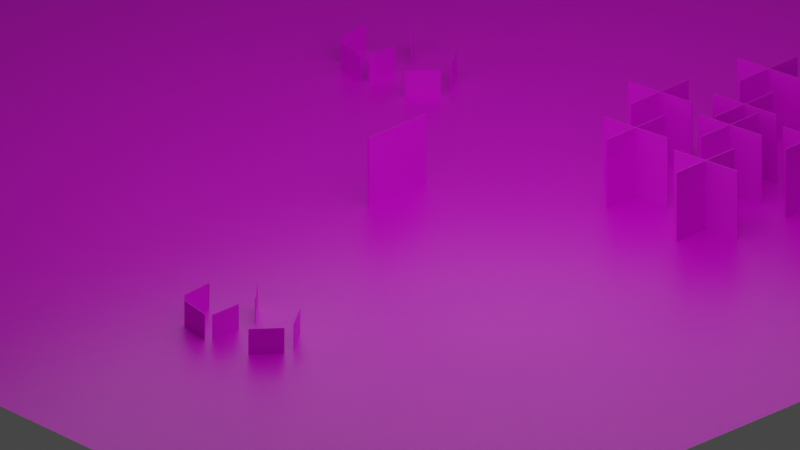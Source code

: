 # Source: paper.blend  (saved by Blender 2.90.8; exported with 4.5.12 LTS)
import bpy
from mathutils import Matrix  # noqa: F401  (used for matrix-valued properties, if any)

bpy.ops.wm.read_factory_settings(use_empty=True)
scene = bpy.context.scene
scene.name = 'Scene'

# ---- collections
col_collection = bpy.data.collections.new('Collection'); scene.collection.children.link(col_collection)

# ---- images (referenced by path relative to the original .blend; pixels are not part of the script)
import os
ASSET_DIR = os.environ.get("B2B_ASSET_DIR", "")  # directory of the original .blend (textures are referenced by path, not embedded)
HERE = os.path.dirname(os.path.abspath(__file__))  # packed textures are extracted next to this script under _unpacked/

def load_image(name, relpath, width, height, colorspace="sRGB"):
    """Load a texture the original file referenced (path relative to the .blend, or extracted next to this script)."""
    p = next((c for c in (os.path.join(HERE, relpath), os.path.join(ASSET_DIR, relpath)) if relpath and os.path.exists(c)), "")
    if p:
        img = bpy.data.images.load(p, check_existing=True)
        img.name = name
    else:  # same state as the original file: an image datablock whose file is absent (Cycles renders it pink)
        img = bpy.data.images.new(name, width, height)
        img.source = "FILE"
        img.filepath = "//" + (relpath or name)
    img.colorspace_settings.name = colorspace
    return img
img_colored_packed_png = load_image('colored_packed.png', 'colored_packed.png', 1024, 1024, 'sRGB')
img_colored_transparent_png = load_image('colored_transparent.png', 'colored_transparent.png', 1024, 1024, 'sRGB')

# ---- materials (node trees are filled in below, after node groups)
mat_material = bpy.data.materials.new('Material')
mat_material.alpha_threshold = 0.0
mat_material.use_transparent_shadow = False
mat_material.line_color = (0.0, 0.0, 0.0, 1.0)
mat_material_001 = bpy.data.materials.new('Material.001')
mat_material_001.surface_render_method = 'BLENDED'
mat_material_001.blend_method = 'BLEND'
mat_material_001.use_transparency_overlap = False
mat_material_001.show_transparent_back = False
mat_material_001.use_transparent_shadow = False

# ---- material node trees
mat_material.use_nodes = True; mat_material.node_tree.nodes.clear()
_N = mat_material.node_tree.nodes; _L = mat_material.node_tree.links
n0 = _N.new('ShaderNodeOutputMaterial'); n0.name = 'Material Output'; n0.location = (300, 300)
n1 = _N.new('ShaderNodeBsdfPrincipled'); n1.name = 'Principled BSDF'; n1.location = (10, 300)
n1.distribution = 'GGX'
n1.subsurface_method = 'BURLEY'
n1.inputs[2].default_value = 0.4
n1.inputs[3].default_value = 1.45
n1.inputs[27].default_value = (0.0, 0.0, 0.0, 1.0)
n1.inputs[28].default_value = 1.0
n2 = _N.new('ShaderNodeTexImage'); n2.name = 'Image Texture'; n2.location = (-280, 260)
n2.image = img_colored_packed_png
n2.interpolation = 'Closest'
_L.new(n1.outputs[0], n0.inputs[0])
_L.new(n2.outputs[0], n1.inputs[0])
n0.is_active_output = True
mat_material_001.use_nodes = True; mat_material_001.node_tree.nodes.clear()
_N = mat_material_001.node_tree.nodes; _L = mat_material_001.node_tree.links
n0 = _N.new('ShaderNodeBsdfPrincipled'); n0.name = 'Principled BSDF'; n0.location = (-71, 309)
n0.distribution = 'GGX'
n0.subsurface_method = 'BURLEY'
n0.inputs[3].default_value = 1.45
n0.inputs[27].default_value = (0.0, 0.0, 0.0, 1.0)
n0.inputs[28].default_value = 1.0
n1 = _N.new('ShaderNodeOutputMaterial'); n1.name = 'Material Output'; n1.location = (219, 309)
n2 = _N.new('ShaderNodeTexImage'); n2.name = 'Image Texture'; n2.location = (-361, 269)
n2.image = img_colored_transparent_png
n2.interpolation = 'Closest'
_L.new(n0.outputs[0], n1.inputs[0])
_L.new(n2.outputs[0], n0.inputs[0])
_L.new(n2.outputs[1], n0.inputs[4])
n1.is_active_output = True

# ---- world
world_world = bpy.data.worlds.new('World'); scene.world = world_world
world_world.use_nodes = True; world_world.node_tree.nodes.clear()
_N = world_world.node_tree.nodes; _L = world_world.node_tree.links
n0 = _N.new('ShaderNodeOutputWorld'); n0.name = 'World Output'; n0.location = (300, 300)
n1 = _N.new('ShaderNodeBackground'); n1.name = 'Background'; n1.location = (10, 300)
n1.inputs[0].default_value = (0.05088, 0.05088, 0.05088, 1.0)
_L.new(n1.outputs[0], n0.inputs[0])
n0.is_active_output = True
world_world.color = (0.05088, 0.05088, 0.05088)
world_world.use_sun_shadow = False
world_world.sun_shadow_jitter_overblur = 0.0

# ---- cameras
cam_camera = bpy.data.cameras.new('Camera')
cam_camera.type = 'ORTHO'
cam_camera.clip_end = 100.0
cam_camera.ortho_scale = 6.514

# ---- lights
light_light = bpy.data.lights.new('Light', 'POINT')
light_light.transmission_factor = 0.0
light_light.energy = 1071.0
light_light.shadow_soft_size = 7.56
light_light.shadow_maximum_resolution = 0.006
light_light.use_absolute_resolution = True

# ---- meshes
me_plane_002 = bpy.data.meshes.new('Plane.002')
me_plane_002.from_pydata([(-5.0, -5.0, 0.0), (5.0, -5.0, 0.0), (-5.0, 5.0, 0.0), (5.0, 5.0, 0.0), (-5.0, 3.333, 0.0), (-5.0, 1.667, 0.0), (-5.0, 0.0, 0.0), (-5.0, -1.667, 0.0), (-5.0, -3.333, 0.0), (-3.333, -5.0, 0.0), (-1.667, -5.0, 0.0), (0.0, -5.0, 0.0), (1.667, -5.0, 0.0), (3.333, -5.0, 0.0), (5.0, -3.333, 0.0), (5.0, -1.667, 0.0), (5.0, 0.0, 0.0), (5.0, 1.667, 0.0), (5.0, 3.333, 0.0), (3.333, 5.0, 0.0), (1.667, 5.0, 0.0), (0.0, 5.0, 0.0), (-1.667, 5.0, 0.0), (-3.333, 5.0, 0.0), (-3.333, -3.333, 0.0), (-3.333, -1.667, 0.0), (-3.333, 0.0, 0.0), (-3.333, 1.667, 0.0), (-3.333, 3.333, 0.0), (-1.667, -3.333, 0.0), (-1.667, -1.667, 0.0), (-1.667, 0.0, 0.0), (-1.667, 1.667, 0.0), (-1.667, 3.333, 0.0), (0.0, -3.333, 0.0), (0.0, -1.667, 0.0), (0.0, 0.0, 0.0), (0.0, 1.667, 0.0), (0.0, 3.333, 0.0), (1.667, -3.333, 0.0), (1.667, -1.667, 0.0), (1.667, 0.0, 0.0), (1.667, 1.667, 0.0), (1.667, 3.333, 0.0), (3.333, -3.333, 0.0), (3.333, -1.667, 0.0), (3.333, 0.0, 0.0), (3.333, 1.667, 0.0), (3.333, 3.333, 0.0)], [], [(48, 18, 3, 19), (4, 28, 23, 2), (28, 33, 22, 23), (33, 38, 21, 22), (38, 43, 20, 21), (43, 48, 19, 20), (0, 9, 24, 8), (8, 24, 25, 7), (7, 25, 26, 6), (6, 26, 27, 5), (5, 27, 28, 4), (9, 10, 29, 24), (24, 29, 30, 25), (25, 30, 31, 26), (26, 31, 32, 27), (27, 32, 33, 28), (10, 11, 34, 29), (29, 34, 35, 30), (30, 35, 36, 31), (31, 36, 37, 32), (32, 37, 38, 33), (11, 12, 39, 34), (34, 39, 40, 35), (35, 40, 41, 36), (36, 41, 42, 37), (37, 42, 43, 38), (12, 13, 44, 39), (39, 44, 45, 40), (40, 45, 46, 41), (41, 46, 47, 42), (42, 47, 48, 43), (13, 1, 14, 44), (44, 14, 15, 45), (45, 15, 16, 46), (46, 16, 17, 47), (47, 17, 18, 48)])
_uv = me_plane_002.uv_layers.new(name='UVMap')
_uv.uv.foreach_set('vector', [0.004562, 0.9725, 0.004562, 0.9725, 0.004562, 0.9725, 0.004562, 0.9725, 0.004562, 0.9725, 0.004562, 0.9725, 0.004562, 0.9725, 0.004562, 0.9725, 0.004562, 0.9725, 0.004562, 0.9725, 0.004562, 0.9725, 0.004562, 0.9725, 0.004562, 0.9725, 0.004562, 0.9725, 0.004562, 0.9725, 0.004562, 0.9725, 0.004562, 0.9725, 0.004562, 0.9725, 0.004562, 0.9725, 0.004562, 0.9725, 0.004562, 0.9725, 0.004562, 0.9725, 0.004562, 0.9725, 0.004562, 0.9725, 0.01073, 0.9813, 0.01073, 0.9813, 0.01073, 0.9813, 0.01073, 0.9813, 0.01033, 0.9748, 0.01033, 0.9748, 0.01033, 0.9748, 0.01033, 0.9748, 0.004588, 0.975, 0.004588, 0.975, 0.004588, 0.975, 0.004588, 0.975, 0.004562, 0.9725, 0.004562, 0.9725, 0.004562, 0.9725, 0.004562, 0.9725, 0.004562, 0.9725, 0.004562, 0.9725, 0.004562, 0.9725, 0.004562, 0.9725, 0.008027, 0.9849, 0.008027, 0.9849, 0.008027, 0.9849, 0.008027, 0.9849, 0.04208, 0.9531, 0.06315, 0.9524, 0.06315, 0.9995, 0.04208, 1.0, 0.01869, 0.9786, 0.01869, 0.9786, 0.01869, 0.9786, 0.01869, 0.9786, 0.004562, 0.9725, 0.004562, 0.9725, 0.004562, 0.9725, 0.004562, 0.9725, 0.02121, 0.9546, 0.04064, 0.9529, 0.04064, 1.001, 0.01957, 0.9996, 0.01431, 0.9782, 0.01431, 0.9782, 0.01431, 0.9782, 0.01431, 0.9782, 0.009115, 0.9773, 0.009115, 0.9773, 0.009115, 0.9773, 0.009115, 0.9773, 0.006934, 0.9807, 0.006934, 0.9807, 0.006934, 0.9807, 0.006934, 0.9807, 0.004562, 0.9725, 0.004562, 0.9725, 0.004562, 0.9725, 0.004562, 0.9725, 0.004562, 0.9725, 0.004562, 0.9725, 0.004562, 0.9725, 0.004562, 0.9725, 0.004562, 0.9725, 0.004562, 0.9725, 0.004562, 0.9725, 0.004562, 0.9725, -7.367e-05, 0.9582, 0.02175, 0.9559, 0.02227, 1.002, 0.001554, 1.002, 0.02144, 0.9534, 0.04029, 0.9522, 0.04133, 1.0, 0.01989, 1.0, 0.004562, 0.9725, 0.004562, 0.9725, 0.004562, 0.9725, 0.004562, 0.9725, 0.08351, 0.9553, 0.1045, 0.9542, 0.1045, 0.9991, 0.083, 1.0, 0.004562, 0.9725, 0.004562, 0.9725, 0.004562, 0.9725, 0.004562, 0.9725, 0.06232, 0.9574, 0.08444, 0.9577, 0.08296, 0.9996, 0.06377, 0.9999, 0.004562, 0.9725, 0.004562, 0.9725, 0.004562, 0.9725, 0.004562, 0.9725, 0.01974, 0.9549, 0.04017, 0.9538, 0.04017, 1.001, 0.02025, 0.9998, 0.004562, 0.9725, 0.004562, 0.9725, 0.004562, 0.9725, 0.004562, 0.9725, 0.004562, 0.9725, 0.004562, 0.9725, 0.004562, 0.9725, 0.004562, 0.9725, 0.004562, 0.9725, 0.004562, 0.9725, 0.004562, 0.9725, 0.004562, 0.9725, 0.004562, 0.9725, 0.004562, 0.9725, 0.004562, 0.9725, 0.004562, 0.9725, 0.004562, 0.9725, 0.004562, 0.9725, 0.004562, 0.9725, 0.004562, 0.9725, 0.004562, 0.9725, 0.004562, 0.9725, 0.004562, 0.9725, 0.004562, 0.9725])
me_plane_002.materials.append(mat_material)
me_plane_002.use_remesh_fix_poles = True
me_plane_002.use_remesh_preserve_attributes = False
me_plane_002.use_mirror_vertex_groups = False
me_plane_002.update()
me_cube_001 = bpy.data.meshes.new('Cube.001')
me_cube_001.from_pydata([(-0.03486, -1.0, -1.0), (-0.03486, -1.0, 1.0), (-0.03486, 1.0, -1.0), (-0.03486, 1.0, 1.0), (0.0, -1.0, -1.0), (0.0, -1.0, 1.0), (0.0, 1.0, -1.0), (0.0, 1.0, 1.0)], [], [(2, 3, 7, 6), (6, 7, 5, 4), (4, 5, 1, 0), (2, 6, 4, 0), (7, 3, 1, 5)])
_uv = me_cube_001.uv_layers.new(name='UVMap')
_uv.uv.foreach_set('vector', [0.005624, 0.9787, 0.005624, 0.9787, 0.005624, 0.9787, 0.005624, 0.9787, 0.4174, 0.5911, 0.4159, 0.638, 0.4366, 0.6332, 0.4358, 0.5919, 0.005624, 0.9787, 0.005624, 0.9787, 0.005624, 0.9787, 0.005624, 0.9787, 0.125, 0.5, 0.375, 0.5, 0.375, 0.75, 0.125, 0.75, 0.005624, 0.9787, 0.005624, 0.9787, 0.005624, 0.9787, 0.005624, 0.9787])
me_cube_001.materials.append(mat_material_001)
me_cube_001.use_remesh_fix_poles = True
me_cube_001.use_remesh_preserve_attributes = False
me_cube_001.use_mirror_vertex_groups = False
me_cube_001.update()
me_cube_002 = bpy.data.meshes.new('Cube.002')
me_cube_002.from_pydata([(-0.03486, -1.0, -1.0), (-0.03486, -1.0, 1.0), (-0.03486, 1.0, -1.0), (-0.03486, 1.0, 1.0), (0.0, -1.0, -1.0), (0.0, -1.0, 1.0), (0.0, 1.0, -1.0), (0.0, 1.0, 1.0)], [], [(2, 3, 7, 6), (6, 7, 5, 4), (4, 5, 1, 0), (2, 6, 4, 0), (7, 3, 1, 5)])
_uv = me_cube_002.uv_layers.new(name='UVMap')
_uv.uv.foreach_set('vector', [0.01127, 0.9729, 0.01127, 0.9729, 0.01127, 0.9729, 0.01127, 0.9729, 0.04192, 0.9101, 0.04044, 0.9571, 0.06119, 0.9522, 0.06035, 0.911, 0.01127, 0.9729, 0.01127, 0.9729, 0.01127, 0.9729, 0.01127, 0.9729, 0.125, 0.5, 0.375, 0.5, 0.375, 0.75, 0.125, 0.75, 0.01127, 0.9729, 0.01127, 0.9729, 0.01127, 0.9729, 0.01127, 0.9729])
me_cube_002.materials.append(mat_material_001)
me_cube_002.use_remesh_fix_poles = True
me_cube_002.use_remesh_preserve_attributes = False
me_cube_002.use_mirror_vertex_groups = False
me_cube_002.update()
me_cube_003 = bpy.data.meshes.new('Cube.003')
me_cube_003.from_pydata([(-0.03486, -1.0, -1.0), (-0.03486, -1.0, 1.0), (-0.03486, 1.0, -1.0), (-0.03486, 1.0, 1.0), (0.0, -1.0, -1.0), (0.0, -1.0, 1.0), (0.0, 1.0, -1.0), (0.0, 1.0, 1.0)], [], [(2, 3, 7, 6), (6, 7, 5, 4), (4, 5, 1, 0), (2, 6, 4, 0), (7, 3, 1, 5)])
_uv = me_cube_003.uv_layers.new(name='UVMap')
_uv.uv.foreach_set('vector', [0.2744, 0.9101, 0.2744, 0.9101, 0.2744, 0.9101, 0.2744, 0.9101, 0.1041, 0.9633, 0.1046, 0.9824, 0.1149, 0.9835, 0.1133, 0.9625, 0.2744, 0.9101, 0.2744, 0.9101, 0.2744, 0.9101, 0.2744, 0.9101, 0.125, 0.5, 0.375, 0.5, 0.375, 0.75, 0.125, 0.75, 0.2744, 0.9101, 0.2744, 0.9101, 0.2744, 0.9101, 0.2744, 0.9101])
me_cube_003.materials.append(mat_material_001)
me_cube_003.use_remesh_fix_poles = True
me_cube_003.use_remesh_preserve_attributes = False
me_cube_003.use_mirror_vertex_groups = False
me_cube_003.update()

# ---- objects
ob_light = bpy.data.objects.new('Light', light_light)
ob_camera = bpy.data.objects.new('Camera', cam_camera)
ob_plane = bpy.data.objects.new('Plane', me_plane_002)
ob_player = bpy.data.objects.new('player', me_cube_001)
ob_cube_002 = bpy.data.objects.new('Cube.002', me_cube_002)
ob_cube_009 = bpy.data.objects.new('Cube.009', me_cube_002)
ob_cube_001 = bpy.data.objects.new('Cube.001', me_cube_002)
ob_cube_003 = bpy.data.objects.new('Cube.003', me_cube_002)
ob_cube_004 = bpy.data.objects.new('Cube.004', me_cube_002)
ob_cube_005 = bpy.data.objects.new('Cube.005', me_cube_002)
ob_cube_006 = bpy.data.objects.new('Cube.006', me_cube_002)
ob_cube_007 = bpy.data.objects.new('Cube.007', me_cube_002)
ob_cube_008 = bpy.data.objects.new('Cube.008', me_cube_002)
ob_cube_010 = bpy.data.objects.new('Cube.010', me_cube_002)
ob_cube_011 = bpy.data.objects.new('Cube.011', me_cube_002)
ob_cube_012 = bpy.data.objects.new('Cube.012', me_cube_002)
ob_cube_013 = bpy.data.objects.new('Cube.013', me_cube_002)
ob_cube_014 = bpy.data.objects.new('Cube.014', me_cube_002)
ob_cube_015 = bpy.data.objects.new('Cube.015', me_cube_002)
ob_cube_016 = bpy.data.objects.new('Cube.016', me_cube_002)
ob_cube_017 = bpy.data.objects.new('Cube.017', me_cube_003)
ob_cube_018 = bpy.data.objects.new('Cube.018', me_cube_003)
ob_cube_019 = bpy.data.objects.new('Cube.019', me_cube_003)
ob_cube_020 = bpy.data.objects.new('Cube.020', me_cube_003)
ob_cube_021 = bpy.data.objects.new('Cube.021', me_cube_003)
ob_cube_022 = bpy.data.objects.new('Cube.022', me_cube_003)
ob_cube_023 = bpy.data.objects.new('Cube.023', me_cube_003)
ob_cube_024 = bpy.data.objects.new('Cube.024', me_cube_003)
ob_cube_025 = bpy.data.objects.new('Cube.025', me_cube_003)
ob_cube_026 = bpy.data.objects.new('Cube.026', me_cube_003)
ob_cube_027 = bpy.data.objects.new('Cube.027', me_cube_003)
ob_cube_028 = bpy.data.objects.new('Cube.028', me_cube_003)

# ---- transforms, parenting, visibility, modifiers, constraints
ob_light.location = (1.33, -0.1019, 3.485)
ob_light.rotation_euler = (0.6503, 0.05522, 1.866)
ob_light.lock_rotations_4d = False
ob_light.empty_display_type = 'ARROWS'
ob_light.color = (0.0, 0.0, 0.0, 0.0)
ob_light.lineart.crease_threshold = 0.0
ob_camera.location = (8.795, -8.262, 5.732)
ob_camera.rotation_euler = (1.109, 0.0, 0.8149)
ob_camera.lock_rotations_4d = False
ob_camera.empty_display_type = 'ARROWS'
ob_camera.color = (0.0, 0.0, 0.0, 0.0)
ob_camera.display_type = 'WIRE'
ob_camera.lineart.crease_threshold = 0.0
ob_plane.location = (0.0, 0.0, 0.0)
ob_plane.lineart.crease_threshold = 0.0
ob_player.location = (0.0, 0.0, 0.3013)
ob_player.scale = (0.3226, 0.3226, 0.3226)
ob_player.lineart.crease_threshold = 0.0
ob_cube_002.location = (1.839, 1.986, 0.3013)
ob_cube_002.scale = (0.3226, 0.3226, 0.3226)
ob_cube_002.lineart.crease_threshold = 0.0
ob_cube_009.location = (1.839, 1.986, 0.3013)
ob_cube_009.rotation_euler = (0.0, -0.0, -1.396)
ob_cube_009.scale = (0.3226, 0.3226, 0.3226)
ob_cube_009.lineart.crease_threshold = 0.0
ob_cube_001.location = (1.01, 1.986, 0.3013)
ob_cube_001.scale = (0.3226, 0.3226, 0.3226)
ob_cube_001.lineart.crease_threshold = 0.0
ob_cube_003.location = (1.01, 1.986, 0.3013)
ob_cube_003.rotation_euler = (0.0, -0.0, -1.396)
ob_cube_003.scale = (0.3226, 0.3226, 0.3226)
ob_cube_003.lineart.crease_threshold = 0.0
ob_cube_004.location = (2.178, 1.395, 0.3013)
ob_cube_004.scale = (0.3226, 0.3226, 0.3226)
ob_cube_004.lineart.crease_threshold = 0.0
ob_cube_005.location = (2.178, 1.395, 0.3013)
ob_cube_005.rotation_euler = (0.0, -0.0, -1.396)
ob_cube_005.scale = (0.3226, 0.3226, 0.3226)
ob_cube_005.lineart.crease_threshold = 0.0
ob_cube_006.location = (1.349, 1.395, 0.3013)
ob_cube_006.scale = (0.3226, 0.3226, 0.3226)
ob_cube_006.lineart.crease_threshold = 0.0
ob_cube_007.location = (1.349, 1.395, 0.3013)
ob_cube_007.rotation_euler = (0.0, -0.0, -1.396)
ob_cube_007.scale = (0.3226, 0.3226, 0.3226)
ob_cube_007.lineart.crease_threshold = 0.0
ob_cube_008.location = (2.137, 2.924, 0.3013)
ob_cube_008.scale = (0.3226, 0.3226, 0.3226)
ob_cube_008.lineart.crease_threshold = 0.0
ob_cube_010.location = (2.137, 2.924, 0.3013)
ob_cube_010.rotation_euler = (0.0, -0.0, -1.396)
ob_cube_010.scale = (0.3226, 0.3226, 0.3226)
ob_cube_010.lineart.crease_threshold = 0.0
ob_cube_011.location = (1.308, 2.924, 0.3013)
ob_cube_011.scale = (0.3226, 0.3226, 0.3226)
ob_cube_011.lineart.crease_threshold = 0.0
ob_cube_012.location = (1.308, 2.924, 0.3013)
ob_cube_012.rotation_euler = (0.0, -0.0, -1.396)
ob_cube_012.scale = (0.3226, 0.3226, 0.3226)
ob_cube_012.lineart.crease_threshold = 0.0
ob_cube_013.location = (2.476, 2.333, 0.3013)
ob_cube_013.scale = (0.3226, 0.3226, 0.3226)
ob_cube_013.lineart.crease_threshold = 0.0
ob_cube_014.location = (2.476, 2.333, 0.3013)
ob_cube_014.rotation_euler = (0.0, -0.0, -1.396)
ob_cube_014.scale = (0.3226, 0.3226, 0.3226)
ob_cube_014.lineart.crease_threshold = 0.0
ob_cube_015.location = (1.647, 2.333, 0.3013)
ob_cube_015.scale = (0.3226, 0.3226, 0.3226)
ob_cube_015.lineart.crease_threshold = 0.0
ob_cube_016.location = (1.647, 2.333, 0.3013)
ob_cube_016.rotation_euler = (0.0, -0.0, -1.396)
ob_cube_016.scale = (0.3226, 0.3226, 0.3226)
ob_cube_016.lineart.crease_threshold = 0.0
ob_cube_017.location = (-1.66, 1.395, 0.08351)
ob_cube_017.scale = (0.1474, 0.1474, 0.1474)
ob_cube_017.lineart.crease_threshold = 0.0
ob_cube_018.location = (-1.177, 1.395, 0.08351)
ob_cube_018.rotation_euler = (0.0, -0.0, -0.6793)
ob_cube_018.scale = (0.1474, 0.1474, 0.1474)
ob_cube_018.lineart.crease_threshold = 0.0
ob_cube_019.location = (-1.177, 1.74, 0.08351)
ob_cube_019.rotation_euler = (0.0, -0.0, 0.646)
ob_cube_019.scale = (0.1474, 0.1474, 0.1474)
ob_cube_019.lineart.crease_threshold = 0.0
ob_cube_020.location = (-1.747, 1.815, 0.08351)
ob_cube_020.rotation_euler = (0.0, -0.0, -2.383)
ob_cube_020.scale = (0.1474, 0.1474, 0.1474)
ob_cube_020.lineart.crease_threshold = 0.0
ob_cube_021.location = (-2.097, 1.483, 0.08351)
ob_cube_021.rotation_euler = (0.0, -0.0, -3.062)
ob_cube_021.scale = (0.1474, 0.1474, 0.1474)
ob_cube_021.lineart.crease_threshold = 0.0
ob_cube_022.location = (-1.86, 1.233, 0.08351)
ob_cube_022.rotation_euler = (0.0, -0.0, -1.737)
ob_cube_022.scale = (0.1474, 0.1474, 0.1474)
ob_cube_022.lineart.crease_threshold = 0.0
ob_cube_023.location = (0.9006, -2.77, 0.08351)
ob_cube_023.scale = (0.1474, 0.1474, 0.1474)
ob_cube_023.lineart.crease_threshold = 0.0
ob_cube_024.location = (1.383, -2.77, 0.08351)
ob_cube_024.rotation_euler = (0.0, -0.0, -0.6793)
ob_cube_024.scale = (0.1474, 0.1474, 0.1474)
ob_cube_024.lineart.crease_threshold = 0.0
ob_cube_025.location = (1.383, -2.425, 0.08351)
ob_cube_025.rotation_euler = (0.0, -0.0, 0.646)
ob_cube_025.scale = (0.1474, 0.1474, 0.1474)
ob_cube_025.lineart.crease_threshold = 0.0
ob_cube_026.location = (0.8133, -2.35, 0.08351)
ob_cube_026.rotation_euler = (0.0, -0.0, -2.383)
ob_cube_026.scale = (0.1474, 0.1474, 0.1474)
ob_cube_026.lineart.crease_threshold = 0.0
ob_cube_027.location = (0.4631, -2.682, 0.08351)
ob_cube_027.rotation_euler = (0.0, -0.0, -3.062)
ob_cube_027.scale = (0.1474, 0.1474, 0.1474)
ob_cube_027.lineart.crease_threshold = 0.0
ob_cube_028.location = (0.7002, -2.932, 0.08351)
ob_cube_028.rotation_euler = (0.0, -0.0, -1.737)
ob_cube_028.scale = (0.1474, 0.1474, 0.1474)
ob_cube_028.lineart.crease_threshold = 0.0

# ---- collection membership
col_collection.objects.link(ob_light)
col_collection.objects.link(ob_camera)
col_collection.objects.link(ob_plane)
col_collection.objects.link(ob_player)
col_collection.objects.link(ob_cube_002)
col_collection.objects.link(ob_cube_009)
col_collection.objects.link(ob_cube_001)
col_collection.objects.link(ob_cube_003)
col_collection.objects.link(ob_cube_004)
col_collection.objects.link(ob_cube_005)
col_collection.objects.link(ob_cube_006)
col_collection.objects.link(ob_cube_007)
col_collection.objects.link(ob_cube_008)
col_collection.objects.link(ob_cube_010)
col_collection.objects.link(ob_cube_011)
col_collection.objects.link(ob_cube_012)
col_collection.objects.link(ob_cube_013)
col_collection.objects.link(ob_cube_014)
col_collection.objects.link(ob_cube_015)
col_collection.objects.link(ob_cube_016)
col_collection.objects.link(ob_cube_017)
col_collection.objects.link(ob_cube_018)
col_collection.objects.link(ob_cube_019)
col_collection.objects.link(ob_cube_020)
col_collection.objects.link(ob_cube_021)
col_collection.objects.link(ob_cube_022)
col_collection.objects.link(ob_cube_023)
col_collection.objects.link(ob_cube_024)
col_collection.objects.link(ob_cube_025)
col_collection.objects.link(ob_cube_026)
col_collection.objects.link(ob_cube_027)
col_collection.objects.link(ob_cube_028)

# ---- scene / render settings (as saved in the file)
scene.camera = ob_camera
scene.frame_start = 1; scene.frame_end = 250; scene.frame_set(0)
scene.render.engine = 'BLENDER_EEVEE_NEXT'
scene.cycles.use_denoising = False
scene.cycles.samples = 128
scene.cycles.sampling_pattern = 'TABULATED_SOBOL'
scene.cycles.use_adaptive_sampling = False
scene.cycles.use_light_tree = False
scene.view_settings.view_transform = 'Filmic'
bpy.context.view_layer.update()
